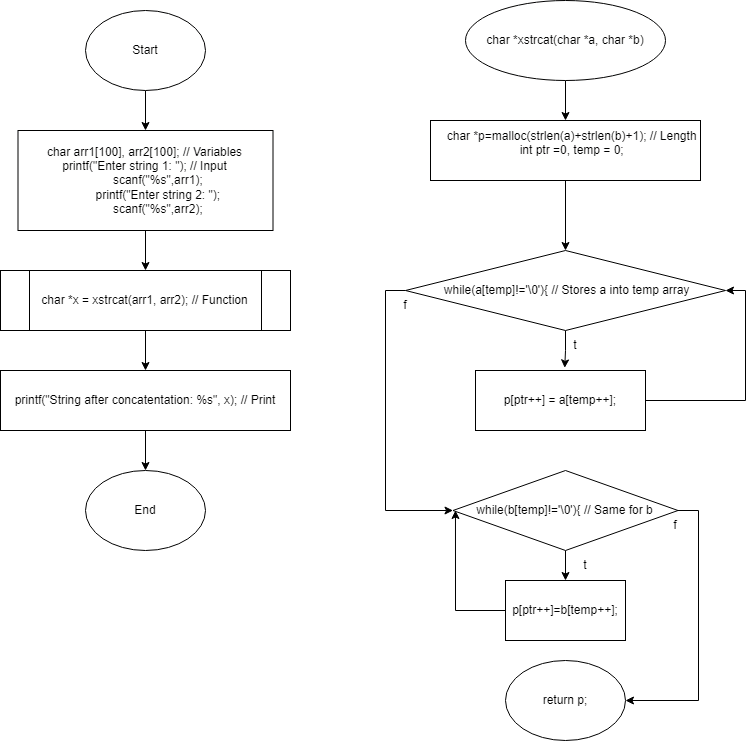

The diagram above was exported from draw.io. Its source (the exported page's mxGraphModel, read from the mxfile embedded in the PNG):
<mxGraphModel dx="3057" dy="1646" grid="1" gridSize="10" guides="1" tooltips="1" connect="1" arrows="1" fold="1" page="1" pageScale="1" pageWidth="827" pageHeight="1169" math="0" shadow="0">
  <root>
    <mxCell id="WIyWlLk6GJQsqaUBKTNV-0" />
    <mxCell id="WIyWlLk6GJQsqaUBKTNV-1" parent="WIyWlLk6GJQsqaUBKTNV-0" />
    <mxCell id="o9TR-6Om2EdhIA1lWS_V-13" style="edgeStyle=orthogonalEdgeStyle;rounded=0;orthogonalLoop=1;jettySize=auto;html=1;entryX=0.5;entryY=0;entryDx=0;entryDy=0;" edge="1" parent="WIyWlLk6GJQsqaUBKTNV-1" source="o9TR-6Om2EdhIA1lWS_V-0" target="o9TR-6Om2EdhIA1lWS_V-1">
      <mxGeometry relative="1" as="geometry" />
    </mxCell>
    <mxCell id="o9TR-6Om2EdhIA1lWS_V-0" value="Start" style="ellipse;whiteSpace=wrap;html=1;" vertex="1" parent="WIyWlLk6GJQsqaUBKTNV-1">
      <mxGeometry x="160" y="70" width="120" height="80" as="geometry" />
    </mxCell>
    <mxCell id="o9TR-6Om2EdhIA1lWS_V-14" style="edgeStyle=orthogonalEdgeStyle;rounded=0;orthogonalLoop=1;jettySize=auto;html=1;entryX=0.5;entryY=0;entryDx=0;entryDy=0;" edge="1" parent="WIyWlLk6GJQsqaUBKTNV-1" source="o9TR-6Om2EdhIA1lWS_V-1" target="o9TR-6Om2EdhIA1lWS_V-2">
      <mxGeometry relative="1" as="geometry" />
    </mxCell>
    <mxCell id="o9TR-6Om2EdhIA1lWS_V-1" value="char arr1[100], arr2[100]; // Variables&lt;br&gt;&lt;div&gt;printf(&quot;Enter string 1: &quot;); // Input&lt;/div&gt;&lt;div&gt;&amp;nbsp; &amp;nbsp; &amp;nbsp; &amp;nbsp; scanf(&quot;%s&quot;,arr1);&lt;/div&gt;&lt;div&gt;&amp;nbsp; &amp;nbsp; &amp;nbsp; &amp;nbsp; printf(&quot;Enter string 2: &quot;);&lt;/div&gt;&lt;div&gt;&amp;nbsp; &amp;nbsp; &amp;nbsp; &amp;nbsp; scanf(&quot;%s&quot;,arr2);&lt;/div&gt;" style="rounded=0;whiteSpace=wrap;html=1;" vertex="1" parent="WIyWlLk6GJQsqaUBKTNV-1">
      <mxGeometry x="92.5" y="190" width="255" height="100" as="geometry" />
    </mxCell>
    <mxCell id="o9TR-6Om2EdhIA1lWS_V-15" style="edgeStyle=orthogonalEdgeStyle;rounded=0;orthogonalLoop=1;jettySize=auto;html=1;entryX=0.5;entryY=0;entryDx=0;entryDy=0;" edge="1" parent="WIyWlLk6GJQsqaUBKTNV-1" source="o9TR-6Om2EdhIA1lWS_V-2" target="o9TR-6Om2EdhIA1lWS_V-3">
      <mxGeometry relative="1" as="geometry" />
    </mxCell>
    <mxCell id="o9TR-6Om2EdhIA1lWS_V-2" value="char *x = xstrcat(arr1, arr2); // Function" style="shape=process;whiteSpace=wrap;html=1;backgroundOutline=1;" vertex="1" parent="WIyWlLk6GJQsqaUBKTNV-1">
      <mxGeometry x="75" y="330" width="290" height="60" as="geometry" />
    </mxCell>
    <mxCell id="o9TR-6Om2EdhIA1lWS_V-16" style="edgeStyle=orthogonalEdgeStyle;rounded=0;orthogonalLoop=1;jettySize=auto;html=1;entryX=0.5;entryY=0;entryDx=0;entryDy=0;" edge="1" parent="WIyWlLk6GJQsqaUBKTNV-1" source="o9TR-6Om2EdhIA1lWS_V-3" target="o9TR-6Om2EdhIA1lWS_V-4">
      <mxGeometry relative="1" as="geometry" />
    </mxCell>
    <mxCell id="o9TR-6Om2EdhIA1lWS_V-3" value="printf(&quot;String after concatentation: %s&quot;, x); // Print" style="rounded=0;whiteSpace=wrap;html=1;" vertex="1" parent="WIyWlLk6GJQsqaUBKTNV-1">
      <mxGeometry x="75" y="430" width="290" height="60" as="geometry" />
    </mxCell>
    <mxCell id="o9TR-6Om2EdhIA1lWS_V-4" value="End" style="ellipse;whiteSpace=wrap;html=1;" vertex="1" parent="WIyWlLk6GJQsqaUBKTNV-1">
      <mxGeometry x="160" y="530" width="120" height="80" as="geometry" />
    </mxCell>
    <mxCell id="o9TR-6Om2EdhIA1lWS_V-17" style="edgeStyle=orthogonalEdgeStyle;rounded=0;orthogonalLoop=1;jettySize=auto;html=1;entryX=0.5;entryY=0;entryDx=0;entryDy=0;" edge="1" parent="WIyWlLk6GJQsqaUBKTNV-1" source="o9TR-6Om2EdhIA1lWS_V-5" target="o9TR-6Om2EdhIA1lWS_V-6">
      <mxGeometry relative="1" as="geometry" />
    </mxCell>
    <mxCell id="o9TR-6Om2EdhIA1lWS_V-5" value="char *xstrcat(char *a, char *b)" style="ellipse;whiteSpace=wrap;html=1;" vertex="1" parent="WIyWlLk6GJQsqaUBKTNV-1">
      <mxGeometry x="540" y="60" width="200" height="80" as="geometry" />
    </mxCell>
    <mxCell id="o9TR-6Om2EdhIA1lWS_V-18" style="edgeStyle=orthogonalEdgeStyle;rounded=0;orthogonalLoop=1;jettySize=auto;html=1;entryX=0.5;entryY=0;entryDx=0;entryDy=0;" edge="1" parent="WIyWlLk6GJQsqaUBKTNV-1" source="o9TR-6Om2EdhIA1lWS_V-6" target="o9TR-6Om2EdhIA1lWS_V-8">
      <mxGeometry relative="1" as="geometry" />
    </mxCell>
    <mxCell id="o9TR-6Om2EdhIA1lWS_V-6" value="&lt;div&gt;&amp;nbsp; &amp;nbsp; char *p=malloc(strlen(a)+strlen(b)+1); // Length&lt;/div&gt;&lt;div&gt;&amp;nbsp; &amp;nbsp; int ptr =0, temp = 0;&lt;/div&gt;&lt;div&gt;&lt;br&gt;&lt;/div&gt;" style="rounded=0;whiteSpace=wrap;html=1;" vertex="1" parent="WIyWlLk6GJQsqaUBKTNV-1">
      <mxGeometry x="505" y="180" width="270" height="60" as="geometry" />
    </mxCell>
    <mxCell id="o9TR-6Om2EdhIA1lWS_V-19" style="edgeStyle=orthogonalEdgeStyle;rounded=0;orthogonalLoop=1;jettySize=auto;html=1;entryX=0.525;entryY=-0.044;entryDx=0;entryDy=0;entryPerimeter=0;" edge="1" parent="WIyWlLk6GJQsqaUBKTNV-1" source="o9TR-6Om2EdhIA1lWS_V-8" target="o9TR-6Om2EdhIA1lWS_V-9">
      <mxGeometry relative="1" as="geometry">
        <mxPoint x="640" y="420" as="targetPoint" />
      </mxGeometry>
    </mxCell>
    <mxCell id="o9TR-6Om2EdhIA1lWS_V-22" style="edgeStyle=orthogonalEdgeStyle;rounded=0;orthogonalLoop=1;jettySize=auto;html=1;exitX=0;exitY=0.5;exitDx=0;exitDy=0;entryX=0;entryY=0.5;entryDx=0;entryDy=0;" edge="1" parent="WIyWlLk6GJQsqaUBKTNV-1" source="o9TR-6Om2EdhIA1lWS_V-8" target="o9TR-6Om2EdhIA1lWS_V-10">
      <mxGeometry relative="1" as="geometry" />
    </mxCell>
    <mxCell id="o9TR-6Om2EdhIA1lWS_V-8" value="&amp;nbsp;while(a[temp]!='\0'){ // Stores a into temp array" style="rhombus;whiteSpace=wrap;html=1;" vertex="1" parent="WIyWlLk6GJQsqaUBKTNV-1">
      <mxGeometry x="480" y="310" width="320" height="80" as="geometry" />
    </mxCell>
    <mxCell id="o9TR-6Om2EdhIA1lWS_V-21" style="edgeStyle=orthogonalEdgeStyle;rounded=0;orthogonalLoop=1;jettySize=auto;html=1;entryX=1;entryY=0.5;entryDx=0;entryDy=0;" edge="1" parent="WIyWlLk6GJQsqaUBKTNV-1" source="o9TR-6Om2EdhIA1lWS_V-9" target="o9TR-6Om2EdhIA1lWS_V-8">
      <mxGeometry relative="1" as="geometry">
        <Array as="points">
          <mxPoint x="820" y="460" />
          <mxPoint x="820" y="350" />
        </Array>
      </mxGeometry>
    </mxCell>
    <mxCell id="o9TR-6Om2EdhIA1lWS_V-9" value="p[ptr++] = a[temp++];" style="rounded=0;whiteSpace=wrap;html=1;" vertex="1" parent="WIyWlLk6GJQsqaUBKTNV-1">
      <mxGeometry x="550" y="430" width="170" height="60" as="geometry" />
    </mxCell>
    <mxCell id="o9TR-6Om2EdhIA1lWS_V-23" style="edgeStyle=orthogonalEdgeStyle;rounded=0;orthogonalLoop=1;jettySize=auto;html=1;entryX=0.5;entryY=0;entryDx=0;entryDy=0;" edge="1" parent="WIyWlLk6GJQsqaUBKTNV-1" source="o9TR-6Om2EdhIA1lWS_V-10" target="o9TR-6Om2EdhIA1lWS_V-11">
      <mxGeometry relative="1" as="geometry" />
    </mxCell>
    <mxCell id="o9TR-6Om2EdhIA1lWS_V-25" style="edgeStyle=orthogonalEdgeStyle;rounded=0;orthogonalLoop=1;jettySize=auto;html=1;entryX=1;entryY=0.5;entryDx=0;entryDy=0;" edge="1" parent="WIyWlLk6GJQsqaUBKTNV-1" source="o9TR-6Om2EdhIA1lWS_V-10" target="o9TR-6Om2EdhIA1lWS_V-12">
      <mxGeometry relative="1" as="geometry">
        <Array as="points">
          <mxPoint x="773" y="570" />
          <mxPoint x="773" y="760" />
        </Array>
      </mxGeometry>
    </mxCell>
    <mxCell id="o9TR-6Om2EdhIA1lWS_V-10" value="while(b[temp]!='\0'){ // Same for b" style="rhombus;whiteSpace=wrap;html=1;" vertex="1" parent="WIyWlLk6GJQsqaUBKTNV-1">
      <mxGeometry x="527.5" y="530" width="225" height="80" as="geometry" />
    </mxCell>
    <mxCell id="o9TR-6Om2EdhIA1lWS_V-24" style="edgeStyle=orthogonalEdgeStyle;rounded=0;orthogonalLoop=1;jettySize=auto;html=1;exitX=0;exitY=0.5;exitDx=0;exitDy=0;entryX=0.011;entryY=0.5;entryDx=0;entryDy=0;entryPerimeter=0;" edge="1" parent="WIyWlLk6GJQsqaUBKTNV-1" source="o9TR-6Om2EdhIA1lWS_V-11" target="o9TR-6Om2EdhIA1lWS_V-10">
      <mxGeometry relative="1" as="geometry" />
    </mxCell>
    <mxCell id="o9TR-6Om2EdhIA1lWS_V-11" value="p[ptr++]=b[temp++];" style="rounded=0;whiteSpace=wrap;html=1;" vertex="1" parent="WIyWlLk6GJQsqaUBKTNV-1">
      <mxGeometry x="580" y="640" width="120" height="60" as="geometry" />
    </mxCell>
    <mxCell id="o9TR-6Om2EdhIA1lWS_V-12" value="return p;" style="ellipse;whiteSpace=wrap;html=1;" vertex="1" parent="WIyWlLk6GJQsqaUBKTNV-1">
      <mxGeometry x="580" y="720" width="120" height="80" as="geometry" />
    </mxCell>
    <mxCell id="o9TR-6Om2EdhIA1lWS_V-26" value="t" style="text;html=1;strokeColor=none;fillColor=none;align=center;verticalAlign=middle;whiteSpace=wrap;rounded=0;" vertex="1" parent="WIyWlLk6GJQsqaUBKTNV-1">
      <mxGeometry x="630" y="610" width="60" height="30" as="geometry" />
    </mxCell>
    <mxCell id="o9TR-6Om2EdhIA1lWS_V-27" value="t" style="text;html=1;strokeColor=none;fillColor=none;align=center;verticalAlign=middle;whiteSpace=wrap;rounded=0;" vertex="1" parent="WIyWlLk6GJQsqaUBKTNV-1">
      <mxGeometry x="620" y="390" width="60" height="30" as="geometry" />
    </mxCell>
    <mxCell id="o9TR-6Om2EdhIA1lWS_V-28" value="f" style="text;html=1;strokeColor=none;fillColor=none;align=center;verticalAlign=middle;whiteSpace=wrap;rounded=0;" vertex="1" parent="WIyWlLk6GJQsqaUBKTNV-1">
      <mxGeometry x="450" y="350" width="60" height="30" as="geometry" />
    </mxCell>
    <mxCell id="o9TR-6Om2EdhIA1lWS_V-29" value="f" style="text;html=1;strokeColor=none;fillColor=none;align=center;verticalAlign=middle;whiteSpace=wrap;rounded=0;" vertex="1" parent="WIyWlLk6GJQsqaUBKTNV-1">
      <mxGeometry x="720" y="570" width="60" height="30" as="geometry" />
    </mxCell>
  </root>
</mxGraphModel>